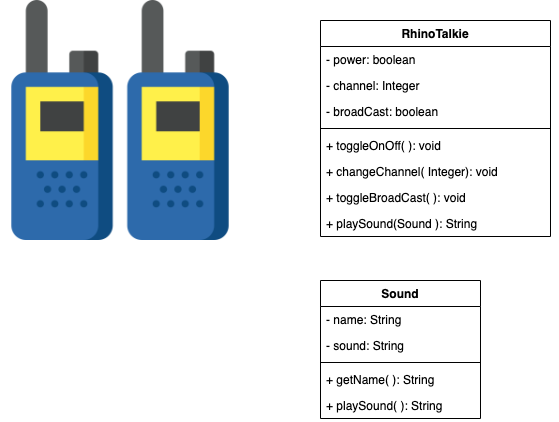

The diagram above was exported from draw.io. Its source (the exported page's mxGraphModel, read from the mxfile embedded in the PNG):
<mxGraphModel dx="786" dy="492" grid="1" gridSize="10" guides="1" tooltips="1" connect="1" arrows="1" fold="1" page="1" pageScale="1" pageWidth="850" pageHeight="1100" math="0" shadow="0">
  <root>
    <mxCell id="0" />
    <mxCell id="1" parent="0" />
    <mxCell id="esF3hLTd7kz0QaHnJTjI-1" value="" style="shape=image;verticalLabelPosition=bottom;labelBackgroundColor=#ffffff;verticalAlign=top;aspect=fixed;imageAspect=0;image=data:image/png,(base64 omitted: 19492 chars);" vertex="1" parent="1">
      <mxGeometry x="30" y="110" width="240" height="240" as="geometry" />
    </mxCell>
    <mxCell id="esF3hLTd7kz0QaHnJTjI-2" value="RhinoTalkie" style="swimlane;fontStyle=1;align=center;verticalAlign=top;childLayout=stackLayout;horizontal=1;startSize=26;horizontalStack=0;resizeParent=1;resizeParentMax=0;resizeLast=0;collapsible=1;marginBottom=0;" vertex="1" parent="1">
      <mxGeometry x="350" y="130" width="230" height="216" as="geometry" />
    </mxCell>
    <mxCell id="esF3hLTd7kz0QaHnJTjI-3" value="- power: boolean" style="text;strokeColor=none;fillColor=none;align=left;verticalAlign=top;spacingLeft=4;spacingRight=4;overflow=hidden;rotatable=0;points=[[0,0.5],[1,0.5]];portConstraint=eastwest;" vertex="1" parent="esF3hLTd7kz0QaHnJTjI-2">
      <mxGeometry y="26" width="230" height="26" as="geometry" />
    </mxCell>
    <mxCell id="esF3hLTd7kz0QaHnJTjI-6" value="- channel: Integer" style="text;strokeColor=none;fillColor=none;align=left;verticalAlign=top;spacingLeft=4;spacingRight=4;overflow=hidden;rotatable=0;points=[[0,0.5],[1,0.5]];portConstraint=eastwest;" vertex="1" parent="esF3hLTd7kz0QaHnJTjI-2">
      <mxGeometry y="52" width="230" height="26" as="geometry" />
    </mxCell>
    <mxCell id="esF3hLTd7kz0QaHnJTjI-9" value="- broadCast: boolean" style="text;strokeColor=none;fillColor=none;align=left;verticalAlign=top;spacingLeft=4;spacingRight=4;overflow=hidden;rotatable=0;points=[[0,0.5],[1,0.5]];portConstraint=eastwest;" vertex="1" parent="esF3hLTd7kz0QaHnJTjI-2">
      <mxGeometry y="78" width="230" height="26" as="geometry" />
    </mxCell>
    <mxCell id="esF3hLTd7kz0QaHnJTjI-4" value="" style="line;strokeWidth=1;fillColor=none;align=left;verticalAlign=middle;spacingTop=-1;spacingLeft=3;spacingRight=3;rotatable=0;labelPosition=right;points=[];portConstraint=eastwest;" vertex="1" parent="esF3hLTd7kz0QaHnJTjI-2">
      <mxGeometry y="104" width="230" height="8" as="geometry" />
    </mxCell>
    <mxCell id="esF3hLTd7kz0QaHnJTjI-5" value="+ toggleOnOff( ): void" style="text;strokeColor=none;fillColor=none;align=left;verticalAlign=top;spacingLeft=4;spacingRight=4;overflow=hidden;rotatable=0;points=[[0,0.5],[1,0.5]];portConstraint=eastwest;" vertex="1" parent="esF3hLTd7kz0QaHnJTjI-2">
      <mxGeometry y="112" width="230" height="26" as="geometry" />
    </mxCell>
    <mxCell id="esF3hLTd7kz0QaHnJTjI-7" value="+ changeChannel( Integer): void" style="text;strokeColor=none;fillColor=none;align=left;verticalAlign=top;spacingLeft=4;spacingRight=4;overflow=hidden;rotatable=0;points=[[0,0.5],[1,0.5]];portConstraint=eastwest;" vertex="1" parent="esF3hLTd7kz0QaHnJTjI-2">
      <mxGeometry y="138" width="230" height="26" as="geometry" />
    </mxCell>
    <mxCell id="esF3hLTd7kz0QaHnJTjI-10" value="+ toggleBroadCast( ): void" style="text;strokeColor=none;fillColor=none;align=left;verticalAlign=top;spacingLeft=4;spacingRight=4;overflow=hidden;rotatable=0;points=[[0,0.5],[1,0.5]];portConstraint=eastwest;" vertex="1" parent="esF3hLTd7kz0QaHnJTjI-2">
      <mxGeometry y="164" width="230" height="26" as="geometry" />
    </mxCell>
    <mxCell id="esF3hLTd7kz0QaHnJTjI-18" value="+ playSound(Sound ): String" style="text;strokeColor=none;fillColor=none;align=left;verticalAlign=top;spacingLeft=4;spacingRight=4;overflow=hidden;rotatable=0;points=[[0,0.5],[1,0.5]];portConstraint=eastwest;" vertex="1" parent="esF3hLTd7kz0QaHnJTjI-2">
      <mxGeometry y="190" width="230" height="26" as="geometry" />
    </mxCell>
    <mxCell id="esF3hLTd7kz0QaHnJTjI-8" style="edgeStyle=orthogonalEdgeStyle;rounded=0;orthogonalLoop=1;jettySize=auto;html=1;exitX=1;exitY=0.5;exitDx=0;exitDy=0;" edge="1" parent="esF3hLTd7kz0QaHnJTjI-2" source="esF3hLTd7kz0QaHnJTjI-6" target="esF3hLTd7kz0QaHnJTjI-6">
      <mxGeometry relative="1" as="geometry" />
    </mxCell>
    <mxCell id="esF3hLTd7kz0QaHnJTjI-12" value="Sound" style="swimlane;fontStyle=1;align=center;verticalAlign=top;childLayout=stackLayout;horizontal=1;startSize=26;horizontalStack=0;resizeParent=1;resizeParentMax=0;resizeLast=0;collapsible=1;marginBottom=0;" vertex="1" parent="1">
      <mxGeometry x="350" y="390" width="160" height="138" as="geometry" />
    </mxCell>
    <mxCell id="esF3hLTd7kz0QaHnJTjI-13" value="- name: String" style="text;strokeColor=none;fillColor=none;align=left;verticalAlign=top;spacingLeft=4;spacingRight=4;overflow=hidden;rotatable=0;points=[[0,0.5],[1,0.5]];portConstraint=eastwest;" vertex="1" parent="esF3hLTd7kz0QaHnJTjI-12">
      <mxGeometry y="26" width="160" height="26" as="geometry" />
    </mxCell>
    <mxCell id="esF3hLTd7kz0QaHnJTjI-16" value="- sound: String" style="text;strokeColor=none;fillColor=none;align=left;verticalAlign=top;spacingLeft=4;spacingRight=4;overflow=hidden;rotatable=0;points=[[0,0.5],[1,0.5]];portConstraint=eastwest;" vertex="1" parent="esF3hLTd7kz0QaHnJTjI-12">
      <mxGeometry y="52" width="160" height="26" as="geometry" />
    </mxCell>
    <mxCell id="esF3hLTd7kz0QaHnJTjI-14" value="" style="line;strokeWidth=1;fillColor=none;align=left;verticalAlign=middle;spacingTop=-1;spacingLeft=3;spacingRight=3;rotatable=0;labelPosition=right;points=[];portConstraint=eastwest;" vertex="1" parent="esF3hLTd7kz0QaHnJTjI-12">
      <mxGeometry y="78" width="160" height="8" as="geometry" />
    </mxCell>
    <mxCell id="esF3hLTd7kz0QaHnJTjI-15" value="+ getName( ): String" style="text;strokeColor=none;fillColor=none;align=left;verticalAlign=top;spacingLeft=4;spacingRight=4;overflow=hidden;rotatable=0;points=[[0,0.5],[1,0.5]];portConstraint=eastwest;" vertex="1" parent="esF3hLTd7kz0QaHnJTjI-12">
      <mxGeometry y="86" width="160" height="26" as="geometry" />
    </mxCell>
    <mxCell id="esF3hLTd7kz0QaHnJTjI-17" value="+ playSound( ): String" style="text;strokeColor=none;fillColor=none;align=left;verticalAlign=top;spacingLeft=4;spacingRight=4;overflow=hidden;rotatable=0;points=[[0,0.5],[1,0.5]];portConstraint=eastwest;" vertex="1" parent="esF3hLTd7kz0QaHnJTjI-12">
      <mxGeometry y="112" width="160" height="26" as="geometry" />
    </mxCell>
  </root>
</mxGraphModel>